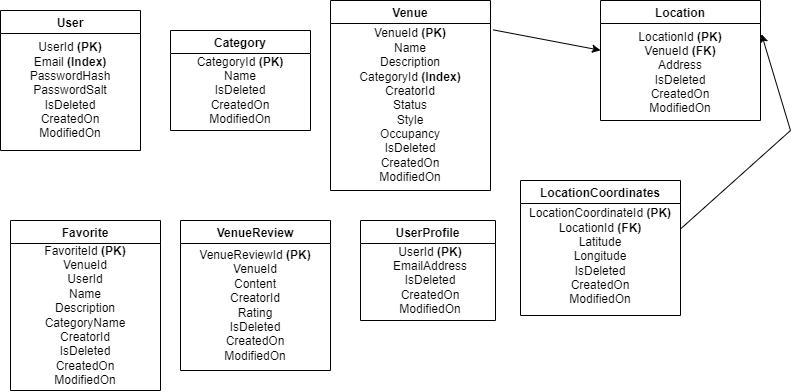

The diagram above was exported from draw.io. Its source (the exported page's mxGraphModel, read from the mxfile embedded in the PNG):
<mxGraphModel dx="1146" dy="603" grid="1" gridSize="10" guides="1" tooltips="1" connect="1" arrows="1" fold="1" page="1" pageScale="1" pageWidth="850" pageHeight="1100" math="0" shadow="0">
  <root>
    <mxCell id="0" />
    <mxCell id="1" parent="0" />
    <mxCell id="6CxiFB-d8KeUkMRi1WFh-7" value="User" style="swimlane;" vertex="1" parent="1">
      <mxGeometry x="40" y="210" width="140" height="140" as="geometry" />
    </mxCell>
    <mxCell id="6CxiFB-d8KeUkMRi1WFh-11" value="&lt;div style=&quot;&quot;&gt;&lt;span style=&quot;background-color: initial;&quot;&gt;UserId &lt;b&gt;(PK)&lt;/b&gt;&lt;/span&gt;&lt;/div&gt;&lt;div style=&quot;&quot;&gt;&lt;span style=&quot;background-color: initial;&quot;&gt;Email &lt;b&gt;(Index)&lt;/b&gt;&lt;/span&gt;&lt;/div&gt;&lt;div style=&quot;&quot;&gt;&lt;span style=&quot;background-color: initial;&quot;&gt;PasswordHash&lt;/span&gt;&lt;/div&gt;&lt;div style=&quot;&quot;&gt;&lt;span style=&quot;background-color: initial;&quot;&gt;PasswordSalt&lt;/span&gt;&lt;/div&gt;&lt;div style=&quot;&quot;&gt;&lt;span style=&quot;background-color: initial;&quot;&gt;IsDeleted&lt;/span&gt;&lt;/div&gt;&lt;div style=&quot;&quot;&gt;&lt;span style=&quot;background-color: initial;&quot;&gt;CreatedOn&lt;/span&gt;&lt;/div&gt;&lt;div style=&quot;&quot;&gt;&lt;span style=&quot;background-color: initial;&quot;&gt;ModifiedOn&lt;/span&gt;&lt;/div&gt;" style="text;strokeColor=none;fillColor=none;html=1;whiteSpace=wrap;verticalAlign=middle;overflow=hidden;align=center;" vertex="1" parent="6CxiFB-d8KeUkMRi1WFh-7">
      <mxGeometry y="20" width="140" height="120" as="geometry" />
    </mxCell>
    <mxCell id="6CxiFB-d8KeUkMRi1WFh-12" value="Venue" style="swimlane;" vertex="1" parent="1">
      <mxGeometry x="370" y="200" width="160" height="190" as="geometry" />
    </mxCell>
    <mxCell id="6CxiFB-d8KeUkMRi1WFh-13" value="&lt;div style=&quot;&quot;&gt;&lt;span style=&quot;background-color: initial;&quot;&gt;VenueId &lt;b&gt;(PK)&lt;/b&gt;&lt;/span&gt;&lt;/div&gt;&lt;div style=&quot;&quot;&gt;&lt;span style=&quot;background-color: initial;&quot;&gt;Name&lt;/span&gt;&lt;/div&gt;&lt;div style=&quot;&quot;&gt;&lt;span style=&quot;background-color: initial;&quot;&gt;Description&lt;/span&gt;&lt;/div&gt;&lt;div style=&quot;&quot;&gt;&lt;span style=&quot;background-color: initial;&quot;&gt;CategoryId &lt;b&gt;(Index)&lt;/b&gt;&lt;/span&gt;&lt;/div&gt;&lt;div style=&quot;&quot;&gt;&lt;span style=&quot;background-color: initial;&quot;&gt;CreatorId&lt;/span&gt;&lt;/div&gt;&lt;div style=&quot;&quot;&gt;&lt;span style=&quot;background-color: initial;&quot;&gt;Status&lt;/span&gt;&lt;/div&gt;&lt;div style=&quot;&quot;&gt;&lt;span style=&quot;background-color: initial;&quot;&gt;Style&lt;/span&gt;&lt;/div&gt;&lt;div style=&quot;&quot;&gt;&lt;span style=&quot;background-color: initial;&quot;&gt;Occupancy&lt;/span&gt;&lt;/div&gt;&lt;div style=&quot;&quot;&gt;&lt;span style=&quot;background-color: initial;&quot;&gt;IsDeleted&lt;/span&gt;&lt;/div&gt;&lt;div style=&quot;&quot;&gt;&lt;span style=&quot;background-color: initial;&quot;&gt;CreatedOn&lt;/span&gt;&lt;/div&gt;&lt;div style=&quot;&quot;&gt;&lt;span style=&quot;background-color: initial;&quot;&gt;ModifiedOn&lt;/span&gt;&lt;/div&gt;" style="text;strokeColor=none;fillColor=none;html=1;whiteSpace=wrap;verticalAlign=middle;overflow=hidden;align=center;" vertex="1" parent="6CxiFB-d8KeUkMRi1WFh-12">
      <mxGeometry y="20" width="160" height="170" as="geometry" />
    </mxCell>
    <mxCell id="6CxiFB-d8KeUkMRi1WFh-14" value="Location" style="swimlane;" vertex="1" parent="1">
      <mxGeometry x="640" y="200" width="160" height="120" as="geometry" />
    </mxCell>
    <mxCell id="6CxiFB-d8KeUkMRi1WFh-15" value="&lt;div style=&quot;&quot;&gt;&lt;span style=&quot;background-color: initial;&quot;&gt;&lt;br&gt;&lt;/span&gt;&lt;/div&gt;&lt;div style=&quot;&quot;&gt;&lt;span style=&quot;background-color: initial;&quot;&gt;LocationId &lt;b&gt;(PK)&lt;/b&gt;&lt;/span&gt;&lt;/div&gt;&lt;div style=&quot;&quot;&gt;&lt;span style=&quot;background-color: initial;&quot;&gt;VenueId &lt;b&gt;(FK)&lt;/b&gt;&lt;/span&gt;&lt;/div&gt;&lt;div style=&quot;&quot;&gt;Address&lt;/div&gt;&lt;div style=&quot;&quot;&gt;&lt;span style=&quot;background-color: initial;&quot;&gt;IsDeleted&lt;/span&gt;&lt;br&gt;&lt;/div&gt;&lt;div style=&quot;&quot;&gt;&lt;span style=&quot;background-color: initial;&quot;&gt;CreatedOn&lt;/span&gt;&lt;/div&gt;&lt;div style=&quot;&quot;&gt;&lt;span style=&quot;background-color: initial;&quot;&gt;ModifiedOn&lt;/span&gt;&lt;/div&gt;" style="text;strokeColor=none;fillColor=none;html=1;whiteSpace=wrap;verticalAlign=middle;overflow=hidden;align=center;" vertex="1" parent="6CxiFB-d8KeUkMRi1WFh-14">
      <mxGeometry y="10" width="160" height="110" as="geometry" />
    </mxCell>
    <mxCell id="6CxiFB-d8KeUkMRi1WFh-16" value="LocationCoordinates" style="swimlane;" vertex="1" parent="1">
      <mxGeometry x="560" y="380" width="160" height="135" as="geometry" />
    </mxCell>
    <mxCell id="6CxiFB-d8KeUkMRi1WFh-17" value="&lt;div style=&quot;&quot;&gt;&lt;span style=&quot;background-color: initial;&quot;&gt;LocationCoordinateId &lt;b&gt;(PK)&lt;/b&gt;&lt;br&gt;&lt;/span&gt;&lt;/div&gt;&lt;div style=&quot;&quot;&gt;&lt;span style=&quot;background-color: initial;&quot;&gt;LocationId &lt;b&gt;(FK)&lt;/b&gt;&lt;/span&gt;&lt;/div&gt;&lt;div style=&quot;&quot;&gt;Latitude&lt;/div&gt;&lt;div style=&quot;&quot;&gt;Longitude&lt;/div&gt;&lt;div style=&quot;&quot;&gt;&lt;span style=&quot;background-color: initial;&quot;&gt;IsDeleted&lt;/span&gt;&lt;br&gt;&lt;/div&gt;&lt;div style=&quot;&quot;&gt;&lt;span style=&quot;background-color: initial;&quot;&gt;CreatedOn&lt;/span&gt;&lt;/div&gt;&lt;div style=&quot;&quot;&gt;&lt;span style=&quot;background-color: initial;&quot;&gt;ModifiedOn&lt;/span&gt;&lt;/div&gt;" style="text;strokeColor=none;fillColor=none;html=1;whiteSpace=wrap;verticalAlign=middle;overflow=hidden;align=center;" vertex="1" parent="6CxiFB-d8KeUkMRi1WFh-16">
      <mxGeometry y="21" width="160" height="110" as="geometry" />
    </mxCell>
    <mxCell id="6CxiFB-d8KeUkMRi1WFh-19" value="" style="endArrow=classic;html=1;rounded=0;exitX=1.016;exitY=0.055;exitDx=0;exitDy=0;exitPerimeter=0;" edge="1" parent="1" source="6CxiFB-d8KeUkMRi1WFh-13" target="6CxiFB-d8KeUkMRi1WFh-15">
      <mxGeometry width="50" height="50" relative="1" as="geometry">
        <mxPoint x="550" y="250" as="sourcePoint" />
        <mxPoint x="600" y="200" as="targetPoint" />
      </mxGeometry>
    </mxCell>
    <mxCell id="6CxiFB-d8KeUkMRi1WFh-20" value="" style="endArrow=classic;html=1;rounded=0;exitX=1;exitY=0.25;exitDx=0;exitDy=0;entryX=1.006;entryY=0.214;entryDx=0;entryDy=0;entryPerimeter=0;" edge="1" parent="1" source="6CxiFB-d8KeUkMRi1WFh-17" target="6CxiFB-d8KeUkMRi1WFh-15">
      <mxGeometry width="50" height="50" relative="1" as="geometry">
        <mxPoint x="739.9999999999999" y="429.9999999999999" as="sourcePoint" />
        <mxPoint x="844.8799999999998" y="447.27999999999986" as="targetPoint" />
        <Array as="points">
          <mxPoint x="830" y="330" />
        </Array>
      </mxGeometry>
    </mxCell>
    <mxCell id="6CxiFB-d8KeUkMRi1WFh-21" value="Category" style="swimlane;" vertex="1" parent="1">
      <mxGeometry x="210" y="230" width="140" height="100" as="geometry" />
    </mxCell>
    <mxCell id="6CxiFB-d8KeUkMRi1WFh-22" value="&lt;div style=&quot;&quot;&gt;&lt;span style=&quot;background-color: initial;&quot;&gt;CategoryId &lt;b&gt;(PK)&lt;/b&gt;&lt;/span&gt;&lt;/div&gt;&lt;div style=&quot;&quot;&gt;&lt;span style=&quot;background-color: initial;&quot;&gt;Name&lt;/span&gt;&lt;/div&gt;&lt;div style=&quot;&quot;&gt;&lt;span style=&quot;background-color: initial;&quot;&gt;IsDeleted&lt;/span&gt;&lt;/div&gt;&lt;div style=&quot;&quot;&gt;&lt;span style=&quot;background-color: initial;&quot;&gt;CreatedOn&lt;/span&gt;&lt;br&gt;&lt;/div&gt;&lt;div style=&quot;&quot;&gt;&lt;span style=&quot;background-color: initial;&quot;&gt;ModifiedOn&lt;/span&gt;&lt;/div&gt;" style="text;strokeColor=none;fillColor=none;html=1;whiteSpace=wrap;verticalAlign=middle;overflow=hidden;align=center;" vertex="1" parent="6CxiFB-d8KeUkMRi1WFh-21">
      <mxGeometry y="20" width="140" height="80" as="geometry" />
    </mxCell>
    <mxCell id="6CxiFB-d8KeUkMRi1WFh-23" value="Favorite" style="swimlane;" vertex="1" parent="1">
      <mxGeometry x="50" y="420" width="150" height="170" as="geometry" />
    </mxCell>
    <mxCell id="6CxiFB-d8KeUkMRi1WFh-24" value="&lt;div style=&quot;&quot;&gt;FavoriteId &lt;b&gt;(PK)&lt;/b&gt;&lt;/div&gt;&lt;div style=&quot;&quot;&gt;VenueId&lt;/div&gt;&lt;div style=&quot;&quot;&gt;UserId&lt;/div&gt;&lt;div style=&quot;&quot;&gt;Name&lt;/div&gt;&lt;div style=&quot;&quot;&gt;Description&lt;/div&gt;&lt;div style=&quot;&quot;&gt;CategoryName&lt;/div&gt;&lt;div style=&quot;&quot;&gt;CreatorId&lt;/div&gt;&lt;div style=&quot;&quot;&gt;IsDeleted&lt;br&gt;&lt;/div&gt;&lt;div style=&quot;&quot;&gt;&lt;span style=&quot;background-color: initial;&quot;&gt;CreatedOn&lt;/span&gt;&lt;br&gt;&lt;/div&gt;&lt;div style=&quot;&quot;&gt;&lt;span style=&quot;background-color: initial;&quot;&gt;ModifiedOn&lt;/span&gt;&lt;/div&gt;" style="text;strokeColor=none;fillColor=none;html=1;whiteSpace=wrap;verticalAlign=middle;overflow=hidden;align=center;" vertex="1" parent="6CxiFB-d8KeUkMRi1WFh-23">
      <mxGeometry y="20" width="150" height="150" as="geometry" />
    </mxCell>
    <mxCell id="6CxiFB-d8KeUkMRi1WFh-25" value="VenueReview" style="swimlane;" vertex="1" parent="1">
      <mxGeometry x="220" y="420" width="150" height="150" as="geometry" />
    </mxCell>
    <mxCell id="6CxiFB-d8KeUkMRi1WFh-26" value="&lt;div style=&quot;&quot;&gt;VenueReviewId &lt;b&gt;(PK)&lt;/b&gt;&lt;/div&gt;&lt;div style=&quot;&quot;&gt;VenueId&lt;/div&gt;&lt;div style=&quot;&quot;&gt;Content&lt;/div&gt;&lt;div style=&quot;&quot;&gt;CreatorId&lt;/div&gt;&lt;div style=&quot;&quot;&gt;Rating&lt;/div&gt;&lt;div style=&quot;&quot;&gt;IsDeleted&lt;br&gt;&lt;/div&gt;&lt;div style=&quot;&quot;&gt;&lt;span style=&quot;background-color: initial;&quot;&gt;CreatedOn&lt;/span&gt;&lt;br&gt;&lt;/div&gt;&lt;div style=&quot;&quot;&gt;&lt;span style=&quot;background-color: initial;&quot;&gt;ModifiedOn&lt;/span&gt;&lt;/div&gt;" style="text;strokeColor=none;fillColor=none;html=1;whiteSpace=wrap;verticalAlign=middle;overflow=hidden;align=center;" vertex="1" parent="6CxiFB-d8KeUkMRi1WFh-25">
      <mxGeometry y="20" width="150" height="130" as="geometry" />
    </mxCell>
    <mxCell id="6CxiFB-d8KeUkMRi1WFh-29" value="UserProfile" style="swimlane;" vertex="1" parent="1">
      <mxGeometry x="400" y="420" width="135" height="100" as="geometry" />
    </mxCell>
    <mxCell id="6CxiFB-d8KeUkMRi1WFh-30" value="&lt;div style=&quot;&quot;&gt;&lt;span style=&quot;background-color: initial;&quot;&gt;UserId &lt;b&gt;(PK)&lt;/b&gt;&lt;/span&gt;&lt;/div&gt;&lt;div style=&quot;&quot;&gt;EmailAddress&lt;/div&gt;&lt;div style=&quot;&quot;&gt;&lt;span style=&quot;background-color: initial;&quot;&gt;IsDeleted&lt;/span&gt;&lt;/div&gt;&lt;div style=&quot;&quot;&gt;&lt;span style=&quot;background-color: initial;&quot;&gt;CreatedOn&lt;/span&gt;&lt;/div&gt;&lt;div style=&quot;&quot;&gt;&lt;span style=&quot;background-color: initial;&quot;&gt;ModifiedOn&lt;/span&gt;&lt;/div&gt;" style="text;strokeColor=none;fillColor=none;html=1;whiteSpace=wrap;verticalAlign=middle;overflow=hidden;align=center;" vertex="1" parent="6CxiFB-d8KeUkMRi1WFh-29">
      <mxGeometry y="20" width="140" height="80" as="geometry" />
    </mxCell>
  </root>
</mxGraphModel>